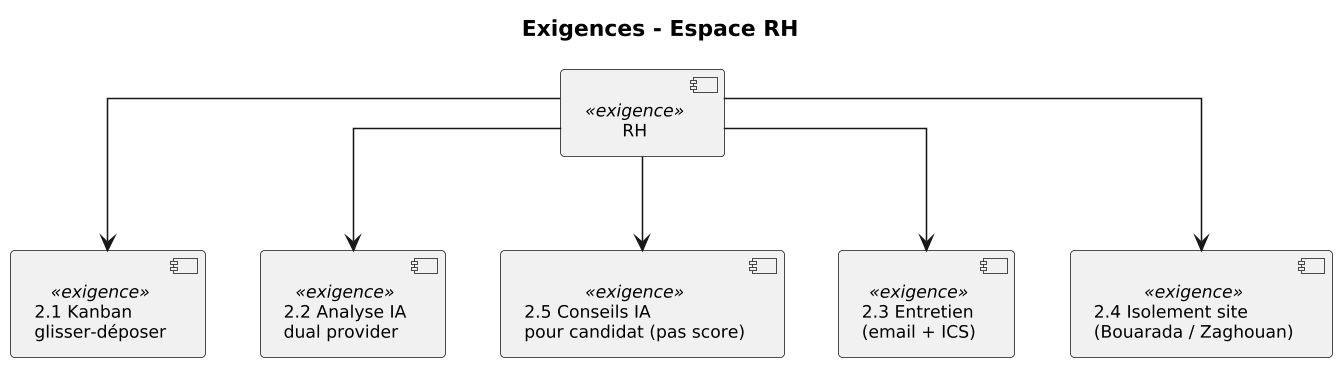

The diagram above was rendered by PlantUML. Its source (embedded in the PNG):
@startuml
skinparam dpi 150
skinparam monochrome true
skinparam shadowing false
skinparam defaultFontSize 11
skinparam defaultFontName Arial
skinparam linetype ortho
skinparam handdrawn false

title **Exigences - Espace RH**

component "RH" as RH <<exigence>>

component "2.1 Kanban\nglisser-déposer" as KANBAN <<exigence>>
component "2.2 Analyse IA\ndual provider" as IA <<exigence>>
component "2.5 Conseils IA\npour candidat (pas score)" as TIPS <<exigence>>
component "2.3 Entretien\n(email + ICS)" as INTERV <<exigence>>
component "2.4 Isolement site\n(Bouarada / Zaghouan)" as SITE <<exigence>>

RH -down-> KANBAN
RH -down-> IA
RH -down-> TIPS
RH -down-> INTERV
RH -down-> SITE
@enduml